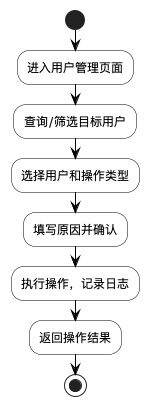

The diagram above was rendered by PlantUML. Its source (embedded in the PNG):
@startuml 用户账号管理模块流程图
' 图4-21 用户账号管理模块流程图（管理员）

skinparam ActivityBackgroundColor white
skinparam ActivityBorderColor black
skinparam ArrowColor black
skinparam DiamondBackgroundColor white
skinparam DiamondBorderColor black

start
:进入用户管理页面;
:查询/筛选目标用户;
:选择用户和操作类型;
:填写原因并确认;
:执行操作，记录日志;
:返回操作结果;
stop

@enduml